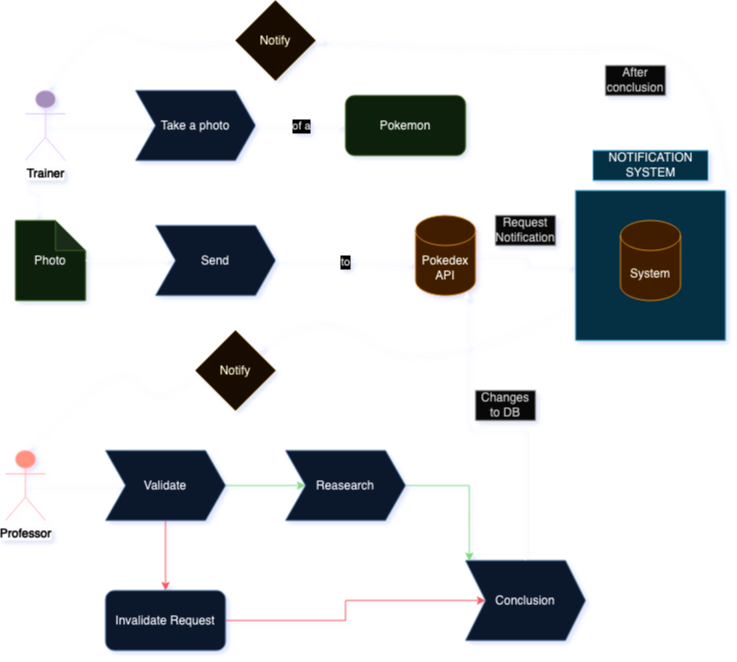

The diagram above was exported from draw.io. Its source (the exported page's mxGraphModel, read from the mxfile embedded in the PNG):
<mxGraphModel dx="1314" dy="804" grid="1" gridSize="10" guides="1" tooltips="1" connect="1" arrows="1" fold="1" page="1" pageScale="1" pageWidth="827" pageHeight="1169" background="none" math="0" shadow="1">
  <root>
    <mxCell id="0" />
    <mxCell id="1" parent="0" />
    <mxCell id="errnNoPE3Jwm7aznQdxD-8" style="edgeStyle=orthogonalEdgeStyle;rounded=0;orthogonalLoop=1;jettySize=auto;html=1;exitX=0.5;exitY=0.5;exitDx=0;exitDy=0;exitPerimeter=0;" edge="1" parent="1" source="errnNoPE3Jwm7aznQdxD-1" target="errnNoPE3Jwm7aznQdxD-7">
      <mxGeometry relative="1" as="geometry" />
    </mxCell>
    <mxCell id="errnNoPE3Jwm7aznQdxD-1" value="&lt;span style=&quot;background-color: rgb(0, 0, 0);&quot;&gt;Trainer&lt;/span&gt;" style="shape=umlActor;verticalLabelPosition=bottom;verticalAlign=top;html=1;outlineConnect=0;fillColor=#76608a;fontColor=#ffffff;strokeColor=#432D57;" vertex="1" parent="1">
      <mxGeometry x="50" y="100" width="40" height="70" as="geometry" />
    </mxCell>
    <mxCell id="errnNoPE3Jwm7aznQdxD-7" value="Take a photo" style="shape=step;perimeter=stepPerimeter;whiteSpace=wrap;html=1;fixedSize=1;fillColor=#dae8fc;strokeColor=#6c8ebf;" vertex="1" parent="1">
      <mxGeometry x="160" y="100" width="120" height="70" as="geometry" />
    </mxCell>
    <mxCell id="errnNoPE3Jwm7aznQdxD-9" value="Pokemon" style="rounded=1;whiteSpace=wrap;html=1;fillColor=#d5e8d4;strokeColor=#82b366;" vertex="1" parent="1">
      <mxGeometry x="370" y="105" width="120" height="60" as="geometry" />
    </mxCell>
    <mxCell id="errnNoPE3Jwm7aznQdxD-10" value="" style="endArrow=classic;html=1;rounded=0;exitX=1;exitY=0.5;exitDx=0;exitDy=0;entryX=0;entryY=0.5;entryDx=0;entryDy=0;" edge="1" parent="1" source="errnNoPE3Jwm7aznQdxD-7" target="errnNoPE3Jwm7aznQdxD-9">
      <mxGeometry relative="1" as="geometry">
        <mxPoint x="350" y="220" as="sourcePoint" />
        <mxPoint x="450" y="220" as="targetPoint" />
      </mxGeometry>
    </mxCell>
    <mxCell id="errnNoPE3Jwm7aznQdxD-11" value="of a" style="edgeLabel;resizable=0;html=1;;align=center;verticalAlign=middle;" connectable="0" vertex="1" parent="errnNoPE3Jwm7aznQdxD-10">
      <mxGeometry relative="1" as="geometry" />
    </mxCell>
    <mxCell id="errnNoPE3Jwm7aznQdxD-13" value="Photo" style="shape=note;whiteSpace=wrap;html=1;backgroundOutline=1;darkOpacity=0.05;fillColor=#d5e8d4;strokeColor=#82b366;" vertex="1" parent="1">
      <mxGeometry x="40" y="230" width="70" height="80" as="geometry" />
    </mxCell>
    <mxCell id="errnNoPE3Jwm7aznQdxD-14" style="edgeStyle=orthogonalEdgeStyle;rounded=0;orthogonalLoop=1;jettySize=auto;html=1;entryX=0;entryY=0;entryDx=20;entryDy=0;entryPerimeter=0;exitX=0;exitY=1;exitDx=0;exitDy=0;exitPerimeter=0;" edge="1" parent="1" source="errnNoPE3Jwm7aznQdxD-1" target="errnNoPE3Jwm7aznQdxD-13">
      <mxGeometry relative="1" as="geometry" />
    </mxCell>
    <mxCell id="errnNoPE3Jwm7aznQdxD-15" value="Send" style="shape=step;perimeter=stepPerimeter;whiteSpace=wrap;html=1;fixedSize=1;fillColor=#dae8fc;strokeColor=#6c8ebf;" vertex="1" parent="1">
      <mxGeometry x="180" y="235" width="120" height="70" as="geometry" />
    </mxCell>
    <mxCell id="errnNoPE3Jwm7aznQdxD-16" style="edgeStyle=orthogonalEdgeStyle;rounded=0;orthogonalLoop=1;jettySize=auto;html=1;entryX=0.144;entryY=0.488;entryDx=0;entryDy=0;entryPerimeter=0;" edge="1" parent="1" source="errnNoPE3Jwm7aznQdxD-13" target="errnNoPE3Jwm7aznQdxD-15">
      <mxGeometry relative="1" as="geometry" />
    </mxCell>
    <mxCell id="errnNoPE3Jwm7aznQdxD-17" value="" style="endArrow=classic;html=1;rounded=0;exitX=1;exitY=0.5;exitDx=0;exitDy=0;entryX=0;entryY=0.594;entryDx=0;entryDy=0;entryPerimeter=0;" edge="1" parent="1" source="errnNoPE3Jwm7aznQdxD-15" target="errnNoPE3Jwm7aznQdxD-19">
      <mxGeometry relative="1" as="geometry">
        <mxPoint x="340" y="269.58" as="sourcePoint" />
        <mxPoint x="410" y="270" as="targetPoint" />
      </mxGeometry>
    </mxCell>
    <mxCell id="errnNoPE3Jwm7aznQdxD-18" value="to" style="edgeLabel;resizable=0;html=1;;align=center;verticalAlign=middle;" connectable="0" vertex="1" parent="errnNoPE3Jwm7aznQdxD-17">
      <mxGeometry relative="1" as="geometry" />
    </mxCell>
    <mxCell id="errnNoPE3Jwm7aznQdxD-38" style="edgeStyle=orthogonalEdgeStyle;rounded=0;orthogonalLoop=1;jettySize=auto;html=1;entryX=0;entryY=0.5;entryDx=0;entryDy=0;exitX=1;exitY=0.5;exitDx=0;exitDy=0;exitPerimeter=0;" edge="1" parent="1" source="errnNoPE3Jwm7aznQdxD-19" target="errnNoPE3Jwm7aznQdxD-36">
      <mxGeometry relative="1" as="geometry" />
    </mxCell>
    <mxCell id="errnNoPE3Jwm7aznQdxD-19" value="Pokedex&lt;br&gt;API" style="shape=cylinder3;whiteSpace=wrap;html=1;boundedLbl=1;backgroundOutline=1;size=15;fillColor=#fad7ac;strokeColor=#b46504;" vertex="1" parent="1">
      <mxGeometry x="440" y="225" width="60" height="80" as="geometry" />
    </mxCell>
    <mxCell id="errnNoPE3Jwm7aznQdxD-25" style="edgeStyle=orthogonalEdgeStyle;rounded=0;orthogonalLoop=1;jettySize=auto;html=1;exitX=0.5;exitY=0.5;exitDx=0;exitDy=0;exitPerimeter=0;entryX=0;entryY=0.5;entryDx=0;entryDy=0;" edge="1" parent="1" source="errnNoPE3Jwm7aznQdxD-20" target="errnNoPE3Jwm7aznQdxD-24">
      <mxGeometry relative="1" as="geometry" />
    </mxCell>
    <mxCell id="errnNoPE3Jwm7aznQdxD-20" value="&lt;span style=&quot;background-color: rgb(0, 0, 0);&quot;&gt;Professor&lt;/span&gt;" style="shape=umlActor;verticalLabelPosition=bottom;verticalAlign=top;html=1;outlineConnect=0;fillColor=#e51400;fontColor=#ffffff;strokeColor=#B20000;" vertex="1" parent="1">
      <mxGeometry x="30" y="460" width="40" height="70" as="geometry" />
    </mxCell>
    <mxCell id="errnNoPE3Jwm7aznQdxD-21" value="" style="curved=1;endArrow=classic;html=1;rounded=0;exitX=0;exitY=0.75;exitDx=0;exitDy=0;" edge="1" parent="1" source="errnNoPE3Jwm7aznQdxD-36" target="errnNoPE3Jwm7aznQdxD-22">
      <mxGeometry width="50" height="50" relative="1" as="geometry">
        <mxPoint x="430" y="410" as="sourcePoint" />
        <mxPoint x="330" y="370" as="targetPoint" />
        <Array as="points">
          <mxPoint x="450" y="390" />
          <mxPoint x="340" y="310" />
        </Array>
      </mxGeometry>
    </mxCell>
    <mxCell id="errnNoPE3Jwm7aznQdxD-22" value="Notify" style="rhombus;whiteSpace=wrap;html=1;fillColor=#fff2cc;strokeColor=#d6b656;" vertex="1" parent="1">
      <mxGeometry x="220" y="340" width="80" height="80" as="geometry" />
    </mxCell>
    <mxCell id="errnNoPE3Jwm7aznQdxD-23" value="" style="curved=1;endArrow=classic;html=1;rounded=0;exitX=0;exitY=0.5;exitDx=0;exitDy=0;entryX=0.5;entryY=0;entryDx=0;entryDy=0;entryPerimeter=0;" edge="1" parent="1" source="errnNoPE3Jwm7aznQdxD-22" target="errnNoPE3Jwm7aznQdxD-20">
      <mxGeometry width="50" height="50" relative="1" as="geometry">
        <mxPoint x="300" y="460" as="sourcePoint" />
        <mxPoint x="111" y="516" as="targetPoint" />
        <Array as="points">
          <mxPoint x="180" y="420" />
          <mxPoint x="140" y="360" />
        </Array>
      </mxGeometry>
    </mxCell>
    <mxCell id="errnNoPE3Jwm7aznQdxD-31" style="edgeStyle=orthogonalEdgeStyle;rounded=0;orthogonalLoop=1;jettySize=auto;html=1;entryX=0;entryY=0.5;entryDx=0;entryDy=0;fillColor=#008a00;strokeColor=#005700;" edge="1" parent="1" source="errnNoPE3Jwm7aznQdxD-24" target="errnNoPE3Jwm7aznQdxD-30">
      <mxGeometry relative="1" as="geometry" />
    </mxCell>
    <mxCell id="errnNoPE3Jwm7aznQdxD-34" style="edgeStyle=orthogonalEdgeStyle;rounded=0;orthogonalLoop=1;jettySize=auto;html=1;entryX=0.5;entryY=0;entryDx=0;entryDy=0;fillColor=#fa6800;strokeColor=#FF6469;" edge="1" parent="1" source="errnNoPE3Jwm7aznQdxD-24" target="errnNoPE3Jwm7aznQdxD-33">
      <mxGeometry relative="1" as="geometry" />
    </mxCell>
    <mxCell id="errnNoPE3Jwm7aznQdxD-24" value="Validate" style="shape=step;perimeter=stepPerimeter;whiteSpace=wrap;html=1;fixedSize=1;fillColor=#dae8fc;strokeColor=#6c8ebf;" vertex="1" parent="1">
      <mxGeometry x="130" y="460" width="120" height="70" as="geometry" />
    </mxCell>
    <mxCell id="errnNoPE3Jwm7aznQdxD-30" value="Reasearch" style="shape=step;perimeter=stepPerimeter;whiteSpace=wrap;html=1;fixedSize=1;fillColor=#dae8fc;strokeColor=#6c8ebf;" vertex="1" parent="1">
      <mxGeometry x="310" y="460" width="120" height="70" as="geometry" />
    </mxCell>
    <mxCell id="errnNoPE3Jwm7aznQdxD-43" style="edgeStyle=orthogonalEdgeStyle;rounded=0;orthogonalLoop=1;jettySize=auto;html=1;entryX=0;entryY=0.5;entryDx=0;entryDy=0;strokeColor=#FF6469;" edge="1" parent="1" source="errnNoPE3Jwm7aznQdxD-33" target="errnNoPE3Jwm7aznQdxD-35">
      <mxGeometry relative="1" as="geometry" />
    </mxCell>
    <mxCell id="errnNoPE3Jwm7aznQdxD-33" value="Invalidate Request" style="rounded=1;whiteSpace=wrap;html=1;fillColor=#dae8fc;strokeColor=#6c8ebf;" vertex="1" parent="1">
      <mxGeometry x="130" y="600" width="120" height="60" as="geometry" />
    </mxCell>
    <mxCell id="errnNoPE3Jwm7aznQdxD-35" value="Conclusion" style="shape=step;perimeter=stepPerimeter;whiteSpace=wrap;html=1;fixedSize=1;fillColor=#dae8fc;strokeColor=#6c8ebf;" vertex="1" parent="1">
      <mxGeometry x="490" y="570" width="120" height="80" as="geometry" />
    </mxCell>
    <mxCell id="errnNoPE3Jwm7aznQdxD-36" value="" style="whiteSpace=wrap;html=1;aspect=fixed;fillColor=#b1ddf0;strokeColor=#10739e;" vertex="1" parent="1">
      <mxGeometry x="600" y="200" width="150" height="150" as="geometry" />
    </mxCell>
    <mxCell id="errnNoPE3Jwm7aznQdxD-37" value="System" style="shape=cylinder3;whiteSpace=wrap;html=1;boundedLbl=1;backgroundOutline=1;size=15;fillColor=#fad7ac;strokeColor=#b46504;" vertex="1" parent="1">
      <mxGeometry x="645" y="230" width="60" height="80" as="geometry" />
    </mxCell>
    <mxCell id="errnNoPE3Jwm7aznQdxD-39" value="Request Notification" style="text;html=1;align=center;verticalAlign=middle;whiteSpace=wrap;rounded=0;fillColor=#f5f5f5;fontColor=#333333;strokeColor=#666666;" vertex="1" parent="1">
      <mxGeometry x="520" y="225" width="60" height="30" as="geometry" />
    </mxCell>
    <mxCell id="errnNoPE3Jwm7aznQdxD-40" style="edgeStyle=orthogonalEdgeStyle;rounded=0;orthogonalLoop=1;jettySize=auto;html=1;entryX=0.855;entryY=1;entryDx=0;entryDy=-4.35;entryPerimeter=0;" edge="1" parent="1" source="errnNoPE3Jwm7aznQdxD-35" target="errnNoPE3Jwm7aznQdxD-19">
      <mxGeometry relative="1" as="geometry" />
    </mxCell>
    <mxCell id="errnNoPE3Jwm7aznQdxD-41" value="Changes to DB" style="text;html=1;align=center;verticalAlign=middle;whiteSpace=wrap;rounded=0;fillColor=#f5f5f5;fontColor=#333333;strokeColor=#666666;" vertex="1" parent="1">
      <mxGeometry x="500" y="400" width="60" height="30" as="geometry" />
    </mxCell>
    <mxCell id="errnNoPE3Jwm7aznQdxD-42" style="edgeStyle=orthogonalEdgeStyle;rounded=0;orthogonalLoop=1;jettySize=auto;html=1;entryX=0.032;entryY=0.008;entryDx=0;entryDy=0;entryPerimeter=0;fillColor=#008a00;strokeColor=#005700;" edge="1" parent="1" source="errnNoPE3Jwm7aznQdxD-30" target="errnNoPE3Jwm7aznQdxD-35">
      <mxGeometry relative="1" as="geometry" />
    </mxCell>
    <mxCell id="errnNoPE3Jwm7aznQdxD-44" value="NOTIFICATION SYSTEM" style="text;html=1;align=center;verticalAlign=middle;whiteSpace=wrap;rounded=0;fillColor=#b1ddf0;strokeColor=#10739e;" vertex="1" parent="1">
      <mxGeometry x="617.5" y="160" width="115" height="30" as="geometry" />
    </mxCell>
    <mxCell id="errnNoPE3Jwm7aznQdxD-45" value="" style="curved=1;endArrow=classic;html=1;rounded=0;exitX=1;exitY=0;exitDx=0;exitDy=0;entryX=1;entryY=0.5;entryDx=0;entryDy=0;" edge="1" parent="1" source="errnNoPE3Jwm7aznQdxD-36" target="errnNoPE3Jwm7aznQdxD-48">
      <mxGeometry width="50" height="50" relative="1" as="geometry">
        <mxPoint x="750" y="105" as="sourcePoint" />
        <mxPoint x="370" y="20" as="targetPoint" />
        <Array as="points">
          <mxPoint x="740" y="50" />
          <mxPoint x="560" y="60" />
        </Array>
      </mxGeometry>
    </mxCell>
    <mxCell id="errnNoPE3Jwm7aznQdxD-46" value="After conclusion" style="text;html=1;align=center;verticalAlign=middle;whiteSpace=wrap;rounded=0;fillColor=#f5f5f5;fontColor=#333333;strokeColor=#666666;" vertex="1" parent="1">
      <mxGeometry x="630" y="75" width="60" height="30" as="geometry" />
    </mxCell>
    <mxCell id="errnNoPE3Jwm7aznQdxD-48" value="Notify" style="rhombus;whiteSpace=wrap;html=1;fillColor=#fff2cc;strokeColor=#d6b656;" vertex="1" parent="1">
      <mxGeometry x="260" y="10" width="80" height="80" as="geometry" />
    </mxCell>
    <mxCell id="errnNoPE3Jwm7aznQdxD-49" value="" style="curved=1;endArrow=classic;html=1;rounded=0;exitX=0;exitY=0.5;exitDx=0;exitDy=0;entryX=0.5;entryY=0;entryDx=0;entryDy=0;entryPerimeter=0;" edge="1" parent="1" source="errnNoPE3Jwm7aznQdxD-48" target="errnNoPE3Jwm7aznQdxD-1">
      <mxGeometry width="50" height="50" relative="1" as="geometry">
        <mxPoint x="150" y="80" as="sourcePoint" />
        <mxPoint x="200" y="30" as="targetPoint" />
        <Array as="points">
          <mxPoint x="180" y="60" />
          <mxPoint x="120" y="20" />
        </Array>
      </mxGeometry>
    </mxCell>
  </root>
</mxGraphModel>